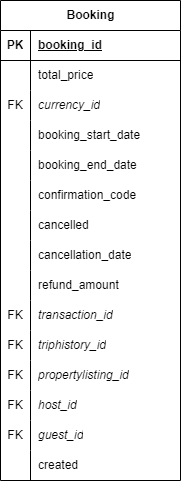

The diagram above was exported from draw.io. Its source (the exported page's mxGraphModel, read from the mxfile embedded in the PNG):
<mxGraphModel dx="1214" dy="2389" grid="1" gridSize="10" guides="1" tooltips="1" connect="1" arrows="1" fold="1" page="1" pageScale="1" pageWidth="850" pageHeight="1100" math="0" shadow="0" extFonts="Permanent Marker^https://fonts.googleapis.com/css?family=Permanent+Marker">
  <root>
    <mxCell id="0" />
    <mxCell id="1" parent="0" />
    <mxCell id="2" value="&lt;span style=&quot;font-style: normal;&quot;&gt;Booking&lt;/span&gt;" style="shape=table;startSize=30;container=1;collapsible=1;childLayout=tableLayout;fixedRows=1;rowLines=0;fontStyle=3;align=center;resizeLast=1;html=1;" vertex="1" parent="1">
      <mxGeometry x="550" y="-325" width="180" height="480" as="geometry" />
    </mxCell>
    <mxCell id="3" value="" style="shape=tableRow;horizontal=0;startSize=0;swimlaneHead=0;swimlaneBody=0;fillColor=none;collapsible=0;dropTarget=0;points=[[0,0.5],[1,0.5]];portConstraint=eastwest;top=0;left=0;right=0;bottom=1;" vertex="1" parent="2">
      <mxGeometry y="30" width="180" height="30" as="geometry" />
    </mxCell>
    <mxCell id="4" value="PK" style="shape=partialRectangle;connectable=0;fillColor=none;top=0;left=0;bottom=0;right=0;fontStyle=1;overflow=hidden;whiteSpace=wrap;html=1;" vertex="1" parent="3">
      <mxGeometry width="30" height="30" as="geometry">
        <mxRectangle width="30" height="30" as="alternateBounds" />
      </mxGeometry>
    </mxCell>
    <mxCell id="5" value="booking_id" style="shape=partialRectangle;connectable=0;fillColor=none;top=0;left=0;bottom=0;right=0;align=left;spacingLeft=6;fontStyle=5;overflow=hidden;whiteSpace=wrap;html=1;" vertex="1" parent="3">
      <mxGeometry x="30" width="150" height="30" as="geometry">
        <mxRectangle width="150" height="30" as="alternateBounds" />
      </mxGeometry>
    </mxCell>
    <mxCell id="6" value="" style="shape=tableRow;horizontal=0;startSize=0;swimlaneHead=0;swimlaneBody=0;fillColor=none;collapsible=0;dropTarget=0;points=[[0,0.5],[1,0.5]];portConstraint=eastwest;top=0;left=0;right=0;bottom=0;" vertex="1" parent="2">
      <mxGeometry y="60" width="180" height="30" as="geometry" />
    </mxCell>
    <mxCell id="7" value="" style="shape=partialRectangle;connectable=0;fillColor=none;top=0;left=0;bottom=0;right=0;editable=1;overflow=hidden;whiteSpace=wrap;html=1;" vertex="1" parent="6">
      <mxGeometry width="30" height="30" as="geometry">
        <mxRectangle width="30" height="30" as="alternateBounds" />
      </mxGeometry>
    </mxCell>
    <mxCell id="8" value="total_price" style="shape=partialRectangle;connectable=0;fillColor=none;top=0;left=0;bottom=0;right=0;align=left;spacingLeft=6;overflow=hidden;whiteSpace=wrap;html=1;" vertex="1" parent="6">
      <mxGeometry x="30" width="150" height="30" as="geometry">
        <mxRectangle width="150" height="30" as="alternateBounds" />
      </mxGeometry>
    </mxCell>
    <mxCell id="9" value="" style="shape=tableRow;horizontal=0;startSize=0;swimlaneHead=0;swimlaneBody=0;fillColor=none;collapsible=0;dropTarget=0;points=[[0,0.5],[1,0.5]];portConstraint=eastwest;top=0;left=0;right=0;bottom=0;" vertex="1" parent="2">
      <mxGeometry y="90" width="180" height="30" as="geometry" />
    </mxCell>
    <mxCell id="10" value="FK" style="shape=partialRectangle;connectable=0;fillColor=none;top=0;left=0;bottom=0;right=0;editable=1;overflow=hidden;whiteSpace=wrap;html=1;" vertex="1" parent="9">
      <mxGeometry width="30" height="30" as="geometry">
        <mxRectangle width="30" height="30" as="alternateBounds" />
      </mxGeometry>
    </mxCell>
    <mxCell id="11" value="currency_id" style="shape=partialRectangle;connectable=0;fillColor=none;top=0;left=0;bottom=0;right=0;align=left;spacingLeft=6;overflow=hidden;whiteSpace=wrap;html=1;fontStyle=2" vertex="1" parent="9">
      <mxGeometry x="30" width="150" height="30" as="geometry">
        <mxRectangle width="150" height="30" as="alternateBounds" />
      </mxGeometry>
    </mxCell>
    <mxCell id="12" value="" style="shape=tableRow;horizontal=0;startSize=0;swimlaneHead=0;swimlaneBody=0;fillColor=none;collapsible=0;dropTarget=0;points=[[0,0.5],[1,0.5]];portConstraint=eastwest;top=0;left=0;right=0;bottom=0;" vertex="1" parent="2">
      <mxGeometry y="120" width="180" height="30" as="geometry" />
    </mxCell>
    <mxCell id="13" value="" style="shape=partialRectangle;connectable=0;fillColor=none;top=0;left=0;bottom=0;right=0;editable=1;overflow=hidden;whiteSpace=wrap;html=1;" vertex="1" parent="12">
      <mxGeometry width="30" height="30" as="geometry">
        <mxRectangle width="30" height="30" as="alternateBounds" />
      </mxGeometry>
    </mxCell>
    <mxCell id="14" value="booking_start_date" style="shape=partialRectangle;connectable=0;fillColor=none;top=0;left=0;bottom=0;right=0;align=left;spacingLeft=6;overflow=hidden;whiteSpace=wrap;html=1;" vertex="1" parent="12">
      <mxGeometry x="30" width="150" height="30" as="geometry">
        <mxRectangle width="150" height="30" as="alternateBounds" />
      </mxGeometry>
    </mxCell>
    <mxCell id="15" value="" style="shape=tableRow;horizontal=0;startSize=0;swimlaneHead=0;swimlaneBody=0;fillColor=none;collapsible=0;dropTarget=0;points=[[0,0.5],[1,0.5]];portConstraint=eastwest;top=0;left=0;right=0;bottom=0;" vertex="1" parent="2">
      <mxGeometry y="150" width="180" height="30" as="geometry" />
    </mxCell>
    <mxCell id="16" value="" style="shape=partialRectangle;connectable=0;fillColor=none;top=0;left=0;bottom=0;right=0;editable=1;overflow=hidden;whiteSpace=wrap;html=1;" vertex="1" parent="15">
      <mxGeometry width="30" height="30" as="geometry">
        <mxRectangle width="30" height="30" as="alternateBounds" />
      </mxGeometry>
    </mxCell>
    <mxCell id="17" value="booking_end_date" style="shape=partialRectangle;connectable=0;fillColor=none;top=0;left=0;bottom=0;right=0;align=left;spacingLeft=6;overflow=hidden;whiteSpace=wrap;html=1;" vertex="1" parent="15">
      <mxGeometry x="30" width="150" height="30" as="geometry">
        <mxRectangle width="150" height="30" as="alternateBounds" />
      </mxGeometry>
    </mxCell>
    <mxCell id="18" value="" style="shape=tableRow;horizontal=0;startSize=0;swimlaneHead=0;swimlaneBody=0;fillColor=none;collapsible=0;dropTarget=0;points=[[0,0.5],[1,0.5]];portConstraint=eastwest;top=0;left=0;right=0;bottom=0;" vertex="1" parent="2">
      <mxGeometry y="180" width="180" height="30" as="geometry" />
    </mxCell>
    <mxCell id="19" value="" style="shape=partialRectangle;connectable=0;fillColor=none;top=0;left=0;bottom=0;right=0;editable=1;overflow=hidden;whiteSpace=wrap;html=1;" vertex="1" parent="18">
      <mxGeometry width="30" height="30" as="geometry">
        <mxRectangle width="30" height="30" as="alternateBounds" />
      </mxGeometry>
    </mxCell>
    <mxCell id="20" value="confirmation_code" style="shape=partialRectangle;connectable=0;fillColor=none;top=0;left=0;bottom=0;right=0;align=left;spacingLeft=6;overflow=hidden;whiteSpace=wrap;html=1;" vertex="1" parent="18">
      <mxGeometry x="30" width="150" height="30" as="geometry">
        <mxRectangle width="150" height="30" as="alternateBounds" />
      </mxGeometry>
    </mxCell>
    <mxCell id="21" value="" style="shape=tableRow;horizontal=0;startSize=0;swimlaneHead=0;swimlaneBody=0;fillColor=none;collapsible=0;dropTarget=0;points=[[0,0.5],[1,0.5]];portConstraint=eastwest;top=0;left=0;right=0;bottom=0;" vertex="1" parent="2">
      <mxGeometry y="210" width="180" height="30" as="geometry" />
    </mxCell>
    <mxCell id="22" value="" style="shape=partialRectangle;connectable=0;fillColor=none;top=0;left=0;bottom=0;right=0;editable=1;overflow=hidden;whiteSpace=wrap;html=1;" vertex="1" parent="21">
      <mxGeometry width="30" height="30" as="geometry">
        <mxRectangle width="30" height="30" as="alternateBounds" />
      </mxGeometry>
    </mxCell>
    <mxCell id="23" value="cancelled" style="shape=partialRectangle;connectable=0;fillColor=none;top=0;left=0;bottom=0;right=0;align=left;spacingLeft=6;overflow=hidden;whiteSpace=wrap;html=1;" vertex="1" parent="21">
      <mxGeometry x="30" width="150" height="30" as="geometry">
        <mxRectangle width="150" height="30" as="alternateBounds" />
      </mxGeometry>
    </mxCell>
    <mxCell id="24" value="" style="shape=tableRow;horizontal=0;startSize=0;swimlaneHead=0;swimlaneBody=0;fillColor=none;collapsible=0;dropTarget=0;points=[[0,0.5],[1,0.5]];portConstraint=eastwest;top=0;left=0;right=0;bottom=0;" vertex="1" parent="2">
      <mxGeometry y="240" width="180" height="30" as="geometry" />
    </mxCell>
    <mxCell id="25" value="" style="shape=partialRectangle;connectable=0;fillColor=none;top=0;left=0;bottom=0;right=0;editable=1;overflow=hidden;whiteSpace=wrap;html=1;" vertex="1" parent="24">
      <mxGeometry width="30" height="30" as="geometry">
        <mxRectangle width="30" height="30" as="alternateBounds" />
      </mxGeometry>
    </mxCell>
    <mxCell id="26" value="cancellation_date" style="shape=partialRectangle;connectable=0;fillColor=none;top=0;left=0;bottom=0;right=0;align=left;spacingLeft=6;overflow=hidden;whiteSpace=wrap;html=1;" vertex="1" parent="24">
      <mxGeometry x="30" width="150" height="30" as="geometry">
        <mxRectangle width="150" height="30" as="alternateBounds" />
      </mxGeometry>
    </mxCell>
    <mxCell id="27" value="" style="shape=tableRow;horizontal=0;startSize=0;swimlaneHead=0;swimlaneBody=0;fillColor=none;collapsible=0;dropTarget=0;points=[[0,0.5],[1,0.5]];portConstraint=eastwest;top=0;left=0;right=0;bottom=0;" vertex="1" parent="2">
      <mxGeometry y="270" width="180" height="30" as="geometry" />
    </mxCell>
    <mxCell id="28" value="" style="shape=partialRectangle;connectable=0;fillColor=none;top=0;left=0;bottom=0;right=0;editable=1;overflow=hidden;whiteSpace=wrap;html=1;" vertex="1" parent="27">
      <mxGeometry width="30" height="30" as="geometry">
        <mxRectangle width="30" height="30" as="alternateBounds" />
      </mxGeometry>
    </mxCell>
    <mxCell id="29" value="refund_amount" style="shape=partialRectangle;connectable=0;fillColor=none;top=0;left=0;bottom=0;right=0;align=left;spacingLeft=6;overflow=hidden;whiteSpace=wrap;html=1;" vertex="1" parent="27">
      <mxGeometry x="30" width="150" height="30" as="geometry">
        <mxRectangle width="150" height="30" as="alternateBounds" />
      </mxGeometry>
    </mxCell>
    <mxCell id="30" value="" style="shape=tableRow;horizontal=0;startSize=0;swimlaneHead=0;swimlaneBody=0;fillColor=none;collapsible=0;dropTarget=0;points=[[0,0.5],[1,0.5]];portConstraint=eastwest;top=0;left=0;right=0;bottom=0;" vertex="1" parent="2">
      <mxGeometry y="300" width="180" height="30" as="geometry" />
    </mxCell>
    <mxCell id="31" value="FK" style="shape=partialRectangle;connectable=0;fillColor=none;top=0;left=0;bottom=0;right=0;editable=1;overflow=hidden;whiteSpace=wrap;html=1;" vertex="1" parent="30">
      <mxGeometry width="30" height="30" as="geometry">
        <mxRectangle width="30" height="30" as="alternateBounds" />
      </mxGeometry>
    </mxCell>
    <mxCell id="32" value="transaction_id" style="shape=partialRectangle;connectable=0;fillColor=none;top=0;left=0;bottom=0;right=0;align=left;spacingLeft=6;overflow=hidden;whiteSpace=wrap;html=1;fontStyle=2" vertex="1" parent="30">
      <mxGeometry x="30" width="150" height="30" as="geometry">
        <mxRectangle width="150" height="30" as="alternateBounds" />
      </mxGeometry>
    </mxCell>
    <mxCell id="33" value="" style="shape=tableRow;horizontal=0;startSize=0;swimlaneHead=0;swimlaneBody=0;fillColor=none;collapsible=0;dropTarget=0;points=[[0,0.5],[1,0.5]];portConstraint=eastwest;top=0;left=0;right=0;bottom=0;" vertex="1" parent="2">
      <mxGeometry y="330" width="180" height="30" as="geometry" />
    </mxCell>
    <mxCell id="34" value="FK" style="shape=partialRectangle;connectable=0;fillColor=none;top=0;left=0;bottom=0;right=0;editable=1;overflow=hidden;whiteSpace=wrap;html=1;" vertex="1" parent="33">
      <mxGeometry width="30" height="30" as="geometry">
        <mxRectangle width="30" height="30" as="alternateBounds" />
      </mxGeometry>
    </mxCell>
    <mxCell id="35" value="triphistory_id" style="shape=partialRectangle;connectable=0;fillColor=none;top=0;left=0;bottom=0;right=0;align=left;spacingLeft=6;overflow=hidden;whiteSpace=wrap;html=1;fontStyle=2" vertex="1" parent="33">
      <mxGeometry x="30" width="150" height="30" as="geometry">
        <mxRectangle width="150" height="30" as="alternateBounds" />
      </mxGeometry>
    </mxCell>
    <mxCell id="36" value="" style="shape=tableRow;horizontal=0;startSize=0;swimlaneHead=0;swimlaneBody=0;fillColor=none;collapsible=0;dropTarget=0;points=[[0,0.5],[1,0.5]];portConstraint=eastwest;top=0;left=0;right=0;bottom=0;" vertex="1" parent="2">
      <mxGeometry y="360" width="180" height="30" as="geometry" />
    </mxCell>
    <mxCell id="37" value="FK" style="shape=partialRectangle;connectable=0;fillColor=none;top=0;left=0;bottom=0;right=0;editable=1;overflow=hidden;whiteSpace=wrap;html=1;" vertex="1" parent="36">
      <mxGeometry width="30" height="30" as="geometry">
        <mxRectangle width="30" height="30" as="alternateBounds" />
      </mxGeometry>
    </mxCell>
    <mxCell id="38" value="propertylisting_id" style="shape=partialRectangle;connectable=0;fillColor=none;top=0;left=0;bottom=0;right=0;align=left;spacingLeft=6;overflow=hidden;whiteSpace=wrap;html=1;fontStyle=2" vertex="1" parent="36">
      <mxGeometry x="30" width="150" height="30" as="geometry">
        <mxRectangle width="150" height="30" as="alternateBounds" />
      </mxGeometry>
    </mxCell>
    <mxCell id="39" value="" style="shape=tableRow;horizontal=0;startSize=0;swimlaneHead=0;swimlaneBody=0;fillColor=none;collapsible=0;dropTarget=0;points=[[0,0.5],[1,0.5]];portConstraint=eastwest;top=0;left=0;right=0;bottom=0;" vertex="1" parent="2">
      <mxGeometry y="390" width="180" height="30" as="geometry" />
    </mxCell>
    <mxCell id="40" value="FK" style="shape=partialRectangle;connectable=0;fillColor=none;top=0;left=0;bottom=0;right=0;editable=1;overflow=hidden;whiteSpace=wrap;html=1;" vertex="1" parent="39">
      <mxGeometry width="30" height="30" as="geometry">
        <mxRectangle width="30" height="30" as="alternateBounds" />
      </mxGeometry>
    </mxCell>
    <mxCell id="41" value="host_id" style="shape=partialRectangle;connectable=0;fillColor=none;top=0;left=0;bottom=0;right=0;align=left;spacingLeft=6;overflow=hidden;whiteSpace=wrap;html=1;fontStyle=2" vertex="1" parent="39">
      <mxGeometry x="30" width="150" height="30" as="geometry">
        <mxRectangle width="150" height="30" as="alternateBounds" />
      </mxGeometry>
    </mxCell>
    <mxCell id="42" value="" style="shape=tableRow;horizontal=0;startSize=0;swimlaneHead=0;swimlaneBody=0;fillColor=none;collapsible=0;dropTarget=0;points=[[0,0.5],[1,0.5]];portConstraint=eastwest;top=0;left=0;right=0;bottom=0;" vertex="1" parent="2">
      <mxGeometry y="420" width="180" height="30" as="geometry" />
    </mxCell>
    <mxCell id="43" value="FK" style="shape=partialRectangle;connectable=0;fillColor=none;top=0;left=0;bottom=0;right=0;editable=1;overflow=hidden;whiteSpace=wrap;html=1;" vertex="1" parent="42">
      <mxGeometry width="30" height="30" as="geometry">
        <mxRectangle width="30" height="30" as="alternateBounds" />
      </mxGeometry>
    </mxCell>
    <mxCell id="44" value="guest_id" style="shape=partialRectangle;connectable=0;fillColor=none;top=0;left=0;bottom=0;right=0;align=left;spacingLeft=6;overflow=hidden;whiteSpace=wrap;html=1;fontStyle=2" vertex="1" parent="42">
      <mxGeometry x="30" width="150" height="30" as="geometry">
        <mxRectangle width="150" height="30" as="alternateBounds" />
      </mxGeometry>
    </mxCell>
    <mxCell id="45" value="" style="shape=tableRow;horizontal=0;startSize=0;swimlaneHead=0;swimlaneBody=0;fillColor=none;collapsible=0;dropTarget=0;points=[[0,0.5],[1,0.5]];portConstraint=eastwest;top=0;left=0;right=0;bottom=0;" vertex="1" parent="2">
      <mxGeometry y="450" width="180" height="30" as="geometry" />
    </mxCell>
    <mxCell id="46" value="" style="shape=partialRectangle;connectable=0;fillColor=none;top=0;left=0;bottom=0;right=0;editable=1;overflow=hidden;whiteSpace=wrap;html=1;" vertex="1" parent="45">
      <mxGeometry width="30" height="30" as="geometry">
        <mxRectangle width="30" height="30" as="alternateBounds" />
      </mxGeometry>
    </mxCell>
    <mxCell id="47" value="created" style="shape=partialRectangle;connectable=0;fillColor=none;top=0;left=0;bottom=0;right=0;align=left;spacingLeft=6;overflow=hidden;whiteSpace=wrap;html=1;" vertex="1" parent="45">
      <mxGeometry x="30" width="150" height="30" as="geometry">
        <mxRectangle width="150" height="30" as="alternateBounds" />
      </mxGeometry>
    </mxCell>
  </root>
</mxGraphModel>